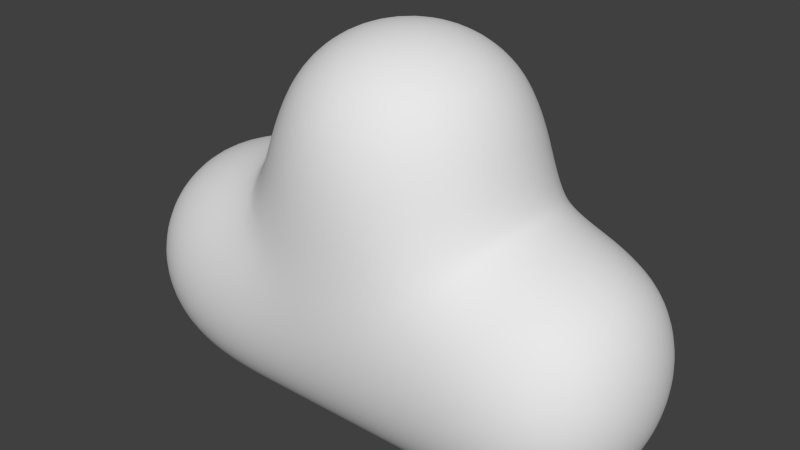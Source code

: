# Source: CP-wolke.blend  (saved by Blender 2.76.0; exported with 4.5.12 LTS)
import bpy
from mathutils import Matrix  # noqa: F401  (used for matrix-valued properties, if any)

bpy.ops.wm.read_factory_settings(use_empty=True)
scene = bpy.context.scene
scene.name = 'Scene'

# ---- collections
col_collection_1 = bpy.data.collections.new('Collection 1'); scene.collection.children.link(col_collection_1)

# ---- world
world_world = bpy.data.worlds.new('World'); scene.world = world_world
world_world.color = (0.05088, 0.05088, 0.05088)
world_world.use_sun_shadow = False
world_world.sun_shadow_jitter_overblur = 0.0
world_world.cycles.sampling_method = 'MANUAL'
world_world.cycles.sample_map_resolution = 256

# ---- meshes
me_cube_001 = bpy.data.meshes.new('Cube.001')
me_cube_001.from_pydata([(-1.0, -1.0, -1.0), (-1.0, -1.0, 1.0), (-1.0, 1.0, -1.0), (-1.0, 1.0, 1.0), (1.0, -1.0, -1.0), (1.0, -1.0, 1.0), (1.0, 1.0, -1.0), (1.0, 1.0, 1.0), (3.001, 1.0, 1.0), (3.001, 1.0, -1.0), (3.001, -1.0, 1.0), (3.001, -1.0, -1.0), (4.636, 1.0, 1.0), (4.636, 1.0, -1.0), (4.636, -1.0, 1.0), (4.636, -1.0, -1.0), (1.0, 1.0, 2.84), (1.0, -1.0, 2.84), (3.001, 1.0, 2.84), (3.001, -1.0, 2.84)], [], [(1, 3, 2, 0), (3, 7, 6, 2), (4, 6, 9, 11), (5, 1, 0, 4), (0, 2, 6, 4), (5, 7, 3, 1), (10, 11, 15, 14), (7, 5, 17, 16), (6, 7, 8, 9), (5, 4, 11, 10), (12, 14, 15, 13), (9, 8, 12, 13), (11, 9, 13, 15), (8, 10, 14, 12), (16, 17, 19, 18), (5, 10, 19, 17), (8, 7, 16, 18), (10, 8, 18, 19)])
me_cube_001.polygons.foreach_set('use_smooth', [True] * 18)
me_cube_001.use_remesh_preserve_volume = False
me_cube_001.use_remesh_preserve_attributes = False
me_cube_001.use_mirror_vertex_groups = False
me_cube_001.update()

# ---- objects
ob_cube = bpy.data.objects.new('Cube', me_cube_001)

# ---- transforms, parenting, visibility, modifiers, constraints
ob_cube.location = (-2.125, 3.875, -0.3383)
ob_cube.lineart.crease_threshold = 0.0
_m = ob_cube.modifiers.new('Subsurf', 'SUBSURF')
_m.uv_smooth = 'PRESERVE_CORNERS'
_m.levels = 5
_m.render_levels = 4
_m.show_only_control_edges = False
_m = ob_cube.modifiers.new('Displace', 'DISPLACE')

# ---- collection membership
col_collection_1.objects.link(ob_cube)

# ---- scene / render settings (as saved in the file)
scene.frame_start = 1; scene.frame_end = 250; scene.frame_set(1)
scene.render.engine = 'CYCLES'
scene.render.resolution_percentage = 50
scene.render.dither_intensity = 0.0
scene.cycles.use_denoising = False
scene.cycles.samples = 10
scene.cycles.sampling_pattern = 'TABULATED_SOBOL'
scene.cycles.light_sampling_threshold = 0.0
scene.cycles.use_adaptive_sampling = False
scene.cycles.use_light_tree = False
scene.cycles.blur_glossy = 0.0
scene.cycles.pixel_filter_type = 'GAUSSIAN'
scene.cycles.sample_clamp_indirect = 0.0
scene.view_settings.view_transform = 'Standard'
bpy.context.view_layer.update()

# ---- added for rendering (the .blend has no active camera and no usable light): camera, sun
cam_auto = bpy.data.cameras.new('AutoCamera')
cam_auto.lens = 50.0
cam_auto.sensor_width = 36.0
cam_auto.clip_end = 1000.0
ob_auto_camera = bpy.data.objects.new('AutoCamera', cam_auto)
scene.collection.objects.link(ob_auto_camera)
ob_auto_camera.location = (6.53311, -4.28045, 6.02909)
ob_auto_camera.rotation_euler = (1.09748, -7.21219e-08, 0.694738)
scene.camera = ob_auto_camera
light_auto_sun = bpy.data.lights.new('AutoSun', 'SUN')
light_auto_sun.energy = 3.0
light_auto_sun.angle = 0.0523599
ob_auto_sun = bpy.data.objects.new('AutoSun', light_auto_sun)
scene.collection.objects.link(ob_auto_sun)
ob_auto_sun.rotation_euler = (0.872665, 0.174533, 0.523599)
bpy.context.view_layer.update()
